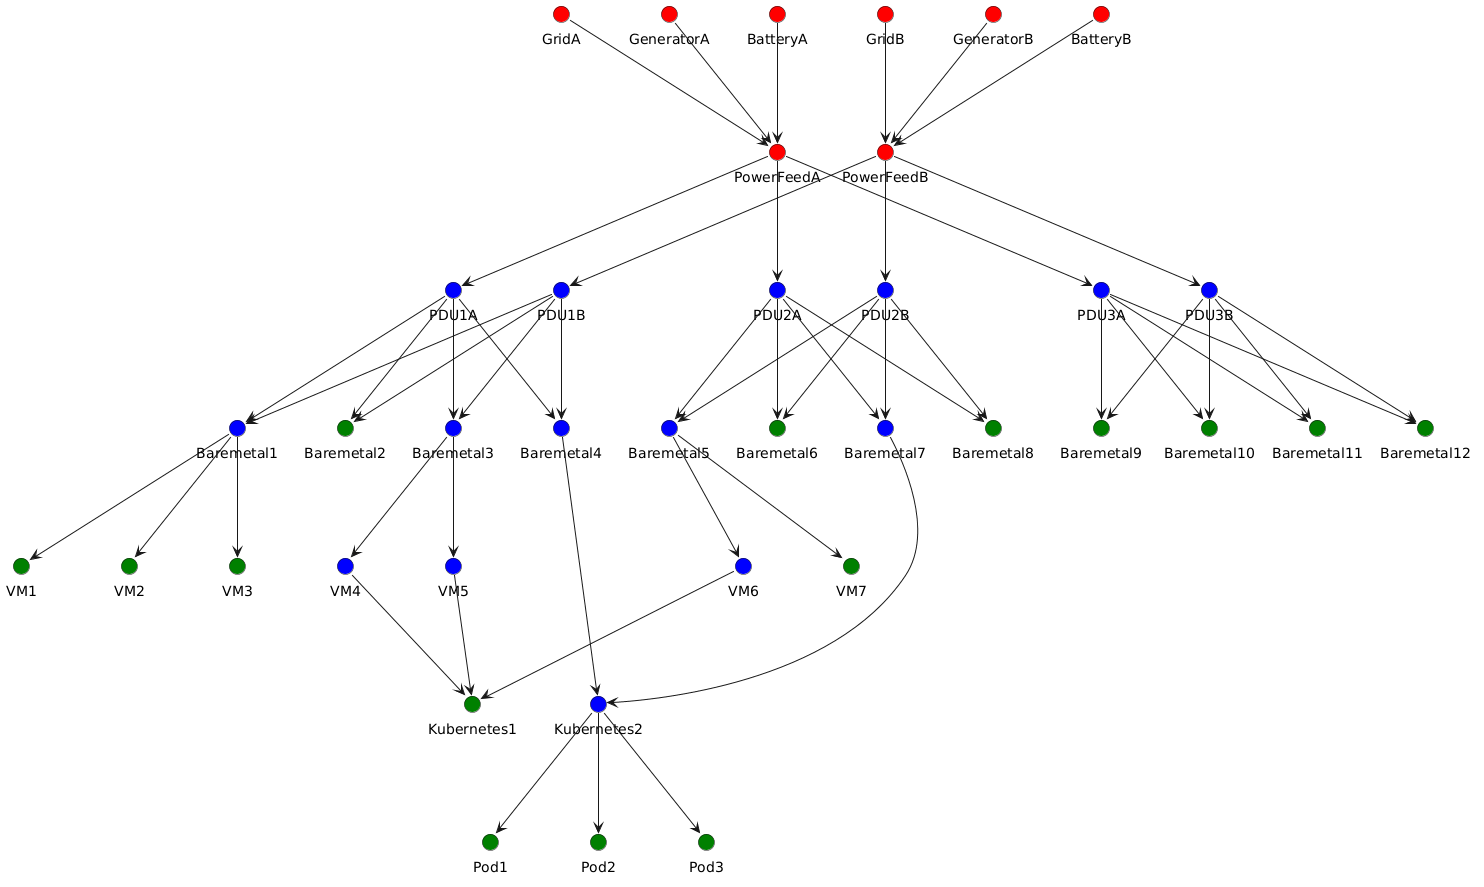

The diagram above was rendered by PlantUML. Its source (embedded in the PNG):
@startuml

	top to bottom direction

	skinparam nodesep 90
	skinparam ranksep 120

	circle GridA #Red
	circle GridB #Red
	circle GeneratorA #Red
	circle GeneratorB #Red
	circle BatteryA #Red
	circle BatteryB #Red


	circle PowerFeedA #Red
	circle PowerFeedB #Red


	circle PDU1A #Blue
	circle PDU1B #Blue
	circle PDU2A #Blue
	circle PDU2B #Blue
	circle PDU3A #Blue
	circle PDU3B #Blue


	GridA -right[hidden]-> GeneratorA
	GeneratorA -right[hidden]-> BatteryA
	BatteryA -right[hidden]-> GridB
	GridB -right[hidden]-> GeneratorB
	GeneratorB -right[hidden]-> BatteryB


	PowerFeedA -right[hidden]-> PowerFeedB


	PDU1A -right[hidden]-> PDU1B
	PDU1B -right[hidden]-> PDU2A
	PDU2A -right[hidden]-> PDU2B
	PDU2B -right[hidden]-> PDU3A
	PDU3A -right[hidden]-> PDU3B


	GridA -down-> PowerFeedA
	GridB -down-> PowerFeedB
	BatteryA -down-> PowerFeedA
	BatteryB -down-> PowerFeedB
	GeneratorA -down-> PowerFeedA
	GeneratorB -down-> PowerFeedB


	PowerFeedA -down-> PDU1A
	PowerFeedB -down-> PDU1B
	PowerFeedA -down-> PDU2A
	PowerFeedB -down-> PDU2B
	PowerFeedA -down-> PDU3A
	PowerFeedB -down-> PDU3B


	circle Baremetal1 #Blue
	circle Baremetal2 #Green
	circle Baremetal3 #Blue
	circle Baremetal4 #Blue
	circle Baremetal5 #Blue
	circle Baremetal6 #Green
	circle Baremetal7 #Blue
	circle Baremetal8 #Green
	circle Baremetal9 #Green
	circle Baremetal10 #Green
	circle Baremetal11 #Green
	circle Baremetal12 #Green


	circle VM1 #Green
	circle VM2 #Green
	circle VM3 #Green
	circle VM4 #Blue
	circle VM5 #Blue
	circle VM6 #Blue
	circle VM7 #Green

	circle Kubernetes1 #Green
	circle Kubernetes2 #Blue

	circle Pod1 #Green
	circle Pod2 #Green
	circle Pod3 #Green

	Baremetal1 -right[hidden]-> Baremetal2
	Baremetal2 -right[hidden]-> Baremetal3
	Baremetal3 -right[hidden]-> Baremetal4
	Baremetal4 -right[hidden]-> Baremetal5
	Baremetal5 -right[hidden]-> Baremetal6
	Baremetal6 -right[hidden]-> Baremetal7
	Baremetal7 -right[hidden]-> Baremetal8
	Baremetal8 -right[hidden]-> Baremetal9
	Baremetal9 -right[hidden]-> Baremetal10
	Baremetal10 -right[hidden]-> Baremetal11
	Baremetal11 -right[hidden]-> Baremetal12


	VM1 -right[hidden]-> VM2
	VM2 -right[hidden]-> VM3
	VM3 -right[hidden]-> VM4
	VM4 -right[hidden]-> VM5
	VM5 -right[hidden]-> VM6
	VM6 -right[hidden]-> VM7


	Kubernetes1 -right[hidden]-> Kubernetes2


	Pod1 -right[hidden]-> Pod2
	Pod2 -right[hidden]-> Pod3


	PDU1A -down-> Baremetal1
	PDU1B -down-> Baremetal1
	PDU1A -down-> Baremetal2
	PDU1B -down-> Baremetal2
	PDU1A -down-> Baremetal3
	PDU1B -down-> Baremetal3
	PDU1A -down-> Baremetal4
	PDU1B -down-> Baremetal4
	PDU2A -down-> Baremetal5
	PDU2B -down-> Baremetal5
	PDU2A -down-> Baremetal6
	PDU2B -down-> Baremetal6
	PDU2A -down-> Baremetal7
	PDU2B -down-> Baremetal7
	PDU2A -down-> Baremetal8
	PDU2B -down-> Baremetal8
	PDU3A -down-> Baremetal9
	PDU3B -down-> Baremetal9
	PDU3A -down-> Baremetal10
	PDU3B -down-> Baremetal10
	PDU3A -down-> Baremetal11
	PDU3B -down-> Baremetal11
	PDU3A -down-> Baremetal12
	PDU3B -down-> Baremetal12



	Baremetal1 -down-> VM1
	Baremetal1 -down-> VM2
	Baremetal1 -down-> VM3
	Baremetal3 -down-> VM4
	Baremetal3 -down-> VM5
	Baremetal5 -down-> VM6
	Baremetal5 -down-> VM7


	VM4 -down-> Kubernetes1
	VM5 -down-> Kubernetes1
	VM6 -down-> Kubernetes1

	Baremetal4 -down-> Kubernetes2
	Baremetal7 -down-> Kubernetes2


	Kubernetes2 -down-> Pod1
	Kubernetes2 -down-> Pod2
	Kubernetes2 -down-> Pod3

@enduml